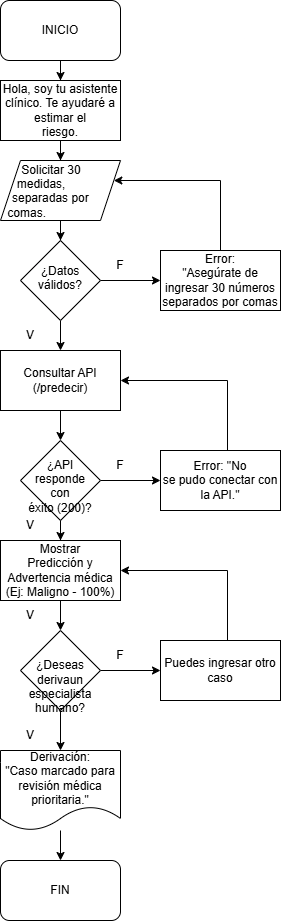

The diagram above was exported from draw.io. Its source (the exported page's mxGraphModel, read from the mxfile embedded in the PNG):
<mxGraphModel dx="2146" dy="1181" grid="1" gridSize="10" guides="1" tooltips="1" connect="1" arrows="1" fold="1" page="1" pageScale="1" pageWidth="827" pageHeight="1169" math="0" shadow="0">
  <root>
    <mxCell id="0" />
    <mxCell id="1" parent="0" />
    <mxCell id="MqjhKQCoySHMyz_N3gkf-7" edge="1" parent="1" source="MqjhKQCoySHMyz_N3gkf-3" style="edgeStyle=orthogonalEdgeStyle;rounded=0;orthogonalLoop=1;jettySize=auto;html=1;" target="MqjhKQCoySHMyz_N3gkf-6" value="">
      <mxGeometry relative="1" as="geometry" />
    </mxCell>
    <mxCell id="MqjhKQCoySHMyz_N3gkf-3" parent="1" style="rounded=1;whiteSpace=wrap;html=1;roundedPerimeter=1;" value="INICIO" vertex="1">
      <mxGeometry height="60" width="120" x="320" y="100" as="geometry" />
    </mxCell>
    <mxCell id="MqjhKQCoySHMyz_N3gkf-9" edge="1" parent="1" style="edgeStyle=orthogonalEdgeStyle;rounded=0;orthogonalLoop=1;jettySize=auto;html=1;" target="MqjhKQCoySHMyz_N3gkf-8" value="">
      <mxGeometry relative="1" as="geometry">
        <mxPoint x="380" y="270" as="sourcePoint" />
      </mxGeometry>
    </mxCell>
    <mxCell id="MqjhKQCoySHMyz_N3gkf-6" parent="1" style="rounded=0;whiteSpace=wrap;html=1;" value="&lt;p class=&quot;MsoNormal&quot;&gt;Hola, soy tu asistente clínico. Te ayudaré a estimar el&lt;br/&gt;riesgo.&lt;/p&gt;" vertex="1">
      <mxGeometry height="60" width="120" x="320" y="180" as="geometry" />
    </mxCell>
    <mxCell id="MqjhKQCoySHMyz_N3gkf-11" edge="1" parent="1" source="MqjhKQCoySHMyz_N3gkf-8" style="edgeStyle=orthogonalEdgeStyle;rounded=0;orthogonalLoop=1;jettySize=auto;html=1;" target="MqjhKQCoySHMyz_N3gkf-10" value="">
      <mxGeometry relative="1" as="geometry" />
    </mxCell>
    <mxCell id="MqjhKQCoySHMyz_N3gkf-8" parent="1" style="shape=parallelogram;perimeter=parallelogramPerimeter;whiteSpace=wrap;html=1;shapeInside=1;fixedSize=1;rounded=0;" value="&lt;div style=&quot;text-align: start;&quot;&gt;Solicitar 30 medidas, separadas por comas.&lt;/div&gt;&lt;div style=&quot;text-align: start;&quot;&gt;&lt;br&gt;&lt;/div&gt;" vertex="1">
      <mxGeometry height="60" width="120" x="320" y="260" as="geometry" />
    </mxCell>
    <mxCell id="MqjhKQCoySHMyz_N3gkf-20" edge="1" parent="1" source="MqjhKQCoySHMyz_N3gkf-10" style="edgeStyle=orthogonalEdgeStyle;rounded=0;orthogonalLoop=1;jettySize=auto;html=1;entryX=0.5;entryY=0;entryDx=0;entryDy=0;" target="MqjhKQCoySHMyz_N3gkf-12">
      <mxGeometry relative="1" as="geometry" />
    </mxCell>
    <mxCell id="MqjhKQCoySHMyz_N3gkf-22" edge="1" parent="1" source="MqjhKQCoySHMyz_N3gkf-10" style="edgeStyle=orthogonalEdgeStyle;rounded=0;orthogonalLoop=1;jettySize=auto;html=1;" target="MqjhKQCoySHMyz_N3gkf-21" value="">
      <mxGeometry relative="1" as="geometry" />
    </mxCell>
    <mxCell id="MqjhKQCoySHMyz_N3gkf-10" parent="1" style="rhombus;whiteSpace=wrap;html=1;shapeInside=1;rounded=0;" value="¿Datos válidos?" vertex="1">
      <mxGeometry height="80" width="80" x="340" y="340" as="geometry" />
    </mxCell>
    <mxCell id="MqjhKQCoySHMyz_N3gkf-33" edge="1" parent="1" source="MqjhKQCoySHMyz_N3gkf-12" style="edgeStyle=orthogonalEdgeStyle;rounded=0;orthogonalLoop=1;jettySize=auto;html=1;" target="MqjhKQCoySHMyz_N3gkf-32" value="">
      <mxGeometry relative="1" as="geometry" />
    </mxCell>
    <mxCell id="MqjhKQCoySHMyz_N3gkf-12" parent="1" style="whiteSpace=wrap;html=1;rounded=0;" value="Consultar API (/predecir)" vertex="1">
      <mxGeometry height="60" width="120" x="320" y="450" as="geometry" />
    </mxCell>
    <mxCell id="MqjhKQCoySHMyz_N3gkf-15" parent="1" style="text;html=1;whiteSpace=wrap;strokeColor=none;fillColor=none;align=center;verticalAlign=middle;rounded=0;" value="V" vertex="1">
      <mxGeometry height="30" width="60" x="320" y="420" as="geometry" />
    </mxCell>
    <mxCell id="MqjhKQCoySHMyz_N3gkf-55" edge="1" parent="1" source="MqjhKQCoySHMyz_N3gkf-21" style="edgeStyle=orthogonalEdgeStyle;rounded=0;orthogonalLoop=1;jettySize=auto;html=1;" target="MqjhKQCoySHMyz_N3gkf-8">
      <mxGeometry relative="1" x="-0.6038" as="geometry">
        <Array as="points">
          <mxPoint x="540" y="280" />
        </Array>
        <mxPoint x="540" y="280" as="targetPoint" />
      </mxGeometry>
    </mxCell>
    <mxCell id="MqjhKQCoySHMyz_N3gkf-21" parent="1" style="whiteSpace=wrap;html=1;rounded=0;" value="&lt;p class=&quot;MsoNormal&quot;&gt;&lt;span lang=&quot;ES&quot;&gt;Error:&lt;br/&gt;&quot;Asegúrate de ingresar 30 números separados por comas&lt;/span&gt;&lt;/p&gt;" vertex="1">
      <mxGeometry height="60" width="120" x="480" y="350" as="geometry" />
    </mxCell>
    <mxCell id="MqjhKQCoySHMyz_N3gkf-23" parent="1" style="text;html=1;whiteSpace=wrap;strokeColor=none;fillColor=none;align=center;verticalAlign=middle;rounded=0;" value="F" vertex="1">
      <mxGeometry height="30" width="60" x="410" y="350" as="geometry" />
    </mxCell>
    <mxCell id="MqjhKQCoySHMyz_N3gkf-35" edge="1" parent="1" source="MqjhKQCoySHMyz_N3gkf-32" style="edgeStyle=orthogonalEdgeStyle;rounded=0;orthogonalLoop=1;jettySize=auto;html=1;" target="MqjhKQCoySHMyz_N3gkf-34" value="">
      <mxGeometry relative="1" as="geometry" />
    </mxCell>
    <mxCell id="MqjhKQCoySHMyz_N3gkf-38" edge="1" parent="1" source="MqjhKQCoySHMyz_N3gkf-32" style="edgeStyle=orthogonalEdgeStyle;rounded=0;orthogonalLoop=1;jettySize=auto;html=1;" target="MqjhKQCoySHMyz_N3gkf-37" value="">
      <mxGeometry relative="1" as="geometry" />
    </mxCell>
    <mxCell id="MqjhKQCoySHMyz_N3gkf-32" parent="1" style="rhombus;whiteSpace=wrap;html=1;shapeInside=1;rounded=0;" value="&lt;p class=&quot;MsoNormal&quot;&gt;¿API responde con éxito (200)?&lt;/p&gt;" vertex="1">
      <mxGeometry height="80" width="80" x="340" y="540" as="geometry" />
    </mxCell>
    <mxCell id="MqjhKQCoySHMyz_N3gkf-44" edge="1" parent="1" source="MqjhKQCoySHMyz_N3gkf-34" style="edgeStyle=orthogonalEdgeStyle;rounded=0;orthogonalLoop=1;jettySize=auto;html=1;" target="MqjhKQCoySHMyz_N3gkf-43" value="">
      <mxGeometry relative="1" as="geometry" />
    </mxCell>
    <mxCell id="MqjhKQCoySHMyz_N3gkf-34" parent="1" style="whiteSpace=wrap;html=1;rounded=0;" value="&lt;p class=&quot;MsoNormal&quot;&gt;&lt;span lang=&quot;ES&quot;&gt;Mostrar&lt;br/&gt;Predicción y Advertencia médica (Ej: Maligno - 100%)&lt;/span&gt;&lt;/p&gt;" vertex="1">
      <mxGeometry height="60" width="120" x="320" y="640" as="geometry" />
    </mxCell>
    <mxCell id="MqjhKQCoySHMyz_N3gkf-36" parent="1" style="text;html=1;whiteSpace=wrap;strokeColor=none;fillColor=none;align=center;verticalAlign=middle;rounded=0;" value="V" vertex="1">
      <mxGeometry height="30" width="60" x="320" y="610" as="geometry" />
    </mxCell>
    <mxCell id="MqjhKQCoySHMyz_N3gkf-37" parent="1" style="whiteSpace=wrap;html=1;rounded=0;" value="&lt;p class=&quot;MsoNormal&quot;&gt;&lt;span lang=&quot;ES&quot;&gt;Error: &quot;No&lt;br/&gt;se pudo conectar con la API.&quot;&lt;/span&gt;&lt;/p&gt;" vertex="1">
      <mxGeometry height="60" width="120" x="480" y="550" as="geometry" />
    </mxCell>
    <mxCell id="MqjhKQCoySHMyz_N3gkf-46" edge="1" parent="1" source="MqjhKQCoySHMyz_N3gkf-43" style="edgeStyle=orthogonalEdgeStyle;rounded=0;orthogonalLoop=1;jettySize=auto;html=1;" target="MqjhKQCoySHMyz_N3gkf-45" value="">
      <mxGeometry relative="1" as="geometry" />
    </mxCell>
    <mxCell id="MqjhKQCoySHMyz_N3gkf-50" edge="1" parent="1" source="MqjhKQCoySHMyz_N3gkf-43" style="edgeStyle=orthogonalEdgeStyle;rounded=0;orthogonalLoop=1;jettySize=auto;html=1;" target="MqjhKQCoySHMyz_N3gkf-49" value="">
      <mxGeometry relative="1" as="geometry" />
    </mxCell>
    <mxCell id="MqjhKQCoySHMyz_N3gkf-43" parent="1" style="rhombus;whiteSpace=wrap;html=1;shapeInside=1;rounded=0;" value="&lt;p class=&quot;MsoNormal&quot;&gt;&lt;span lang=&quot;ES&quot;&gt;&lt;br&gt;&lt;/span&gt;&lt;/p&gt;&lt;p class=&quot;MsoNormal&quot;&gt;&lt;span lang=&quot;ES&quot;&gt;&lt;br&gt;&lt;/span&gt;&lt;/p&gt;&lt;p class=&quot;MsoNormal&quot;&gt;&lt;span lang=&quot;ES&quot;&gt;¿Deseas derivaun especialista humano?&lt;/span&gt;&lt;/p&gt;" vertex="1">
      <mxGeometry height="80" width="80" x="340" y="730" as="geometry" />
    </mxCell>
    <mxCell id="MqjhKQCoySHMyz_N3gkf-45" parent="1" style="whiteSpace=wrap;html=1;rounded=0;" value="&lt;p class=&quot;MsoNormal&quot;&gt;Puedes ingresar otro caso&lt;/p&gt;" vertex="1">
      <mxGeometry height="60" width="120" x="480" y="740" as="geometry" />
    </mxCell>
    <mxCell id="MqjhKQCoySHMyz_N3gkf-47" parent="1" style="text;html=1;whiteSpace=wrap;strokeColor=none;fillColor=none;align=center;verticalAlign=middle;rounded=0;" value="F" vertex="1">
      <mxGeometry height="30" width="60" x="410" y="550" as="geometry" />
    </mxCell>
    <mxCell id="MqjhKQCoySHMyz_N3gkf-48" parent="1" style="text;html=1;whiteSpace=wrap;strokeColor=none;fillColor=none;align=center;verticalAlign=middle;rounded=0;" value="F" vertex="1">
      <mxGeometry height="30" width="60" x="410" y="740" as="geometry" />
    </mxCell>
    <mxCell id="MqjhKQCoySHMyz_N3gkf-54" edge="1" parent="1" source="MqjhKQCoySHMyz_N3gkf-49" style="edgeStyle=orthogonalEdgeStyle;rounded=0;orthogonalLoop=1;jettySize=auto;html=1;" target="MqjhKQCoySHMyz_N3gkf-53">
      <mxGeometry relative="1" as="geometry" />
    </mxCell>
    <mxCell id="MqjhKQCoySHMyz_N3gkf-49" parent="1" style="shape=document;whiteSpace=wrap;html=1;boundedLbl=1;rounded=0;" value="&lt;p class=&quot;MsoNormal&quot;&gt;&lt;span lang=&quot;ES&quot;&gt;Derivación:&lt;br/&gt;&quot;Caso marcado para revisión médica prioritaria.&quot;&lt;/span&gt;&lt;/p&gt;" vertex="1">
      <mxGeometry height="80" width="120" x="320" y="850" as="geometry" />
    </mxCell>
    <mxCell id="MqjhKQCoySHMyz_N3gkf-51" parent="1" style="text;html=1;whiteSpace=wrap;strokeColor=none;fillColor=none;align=center;verticalAlign=middle;rounded=0;" value="V" vertex="1">
      <mxGeometry height="30" width="60" x="320" y="700" as="geometry" />
    </mxCell>
    <mxCell id="MqjhKQCoySHMyz_N3gkf-52" parent="1" style="text;html=1;whiteSpace=wrap;strokeColor=none;fillColor=none;align=center;verticalAlign=middle;rounded=0;" value="V" vertex="1">
      <mxGeometry height="30" width="60" x="320" y="820" as="geometry" />
    </mxCell>
    <mxCell id="MqjhKQCoySHMyz_N3gkf-53" parent="1" style="rounded=1;whiteSpace=wrap;html=1;roundedPerimeter=1;" value="FIN" vertex="1">
      <mxGeometry height="60" width="120" x="320" y="960" as="geometry" />
    </mxCell>
    <mxCell id="MqjhKQCoySHMyz_N3gkf-56" edge="1" parent="1" style="edgeStyle=orthogonalEdgeStyle;rounded=0;orthogonalLoop=1;jettySize=auto;html=1;">
      <mxGeometry relative="1" x="-0.6038" as="geometry">
        <Array as="points">
          <mxPoint x="547" y="480" />
        </Array>
        <mxPoint x="547" y="550" as="sourcePoint" />
        <mxPoint x="440" y="480" as="targetPoint" />
      </mxGeometry>
    </mxCell>
    <mxCell id="MqjhKQCoySHMyz_N3gkf-57" edge="1" parent="1" style="edgeStyle=orthogonalEdgeStyle;rounded=0;orthogonalLoop=1;jettySize=auto;html=1;">
      <mxGeometry relative="1" x="-0.6038" as="geometry">
        <Array as="points">
          <mxPoint x="547" y="670" />
        </Array>
        <mxPoint x="547" y="740" as="sourcePoint" />
        <mxPoint x="440" y="670" as="targetPoint" />
      </mxGeometry>
    </mxCell>
  </root>
</mxGraphModel>